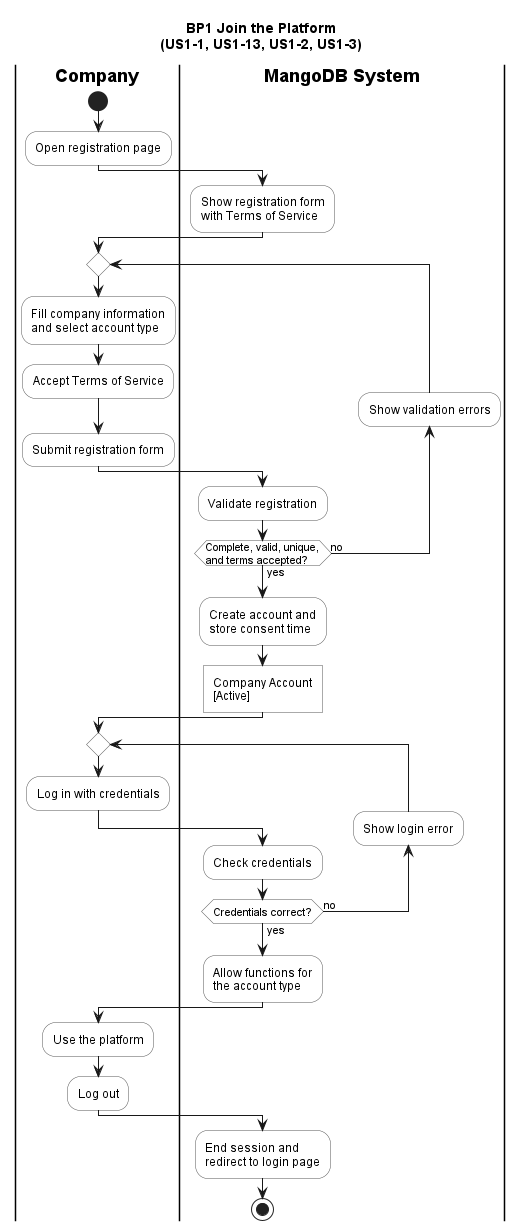

The diagram above was rendered by PlantUML. Its source (embedded in the PNG):
@startuml bp1-join-platform
!include style.iuml
title BP1 Join the Platform\n(US1-1, US1-13, US1-2, US1-3)

|Company|
start
:Open registration page;

|MangoDB System|
:Show registration form
with Terms of Service;

repeat
  |Company|
  :Fill company information
  and select account type;
  :Accept Terms of Service;
  :Submit registration form;
  |MangoDB System|
  :Validate registration;
  backward :Show validation errors;
repeat while (Complete, valid, unique,\nand terms accepted?) is (no) not (yes)

:Create account and
store consent time;
:Company Account
<U+005B>Active<U+005D>]

repeat
  |Company|
  :Log in with credentials;
  |MangoDB System|
  :Check credentials;
  backward :Show login error;
repeat while (Credentials correct?) is (no) not (yes)

:Allow functions for
the account type;

|Company|
:Use the platform;
:Log out;

|MangoDB System|
:End session and
redirect to login page;
stop
@enduml